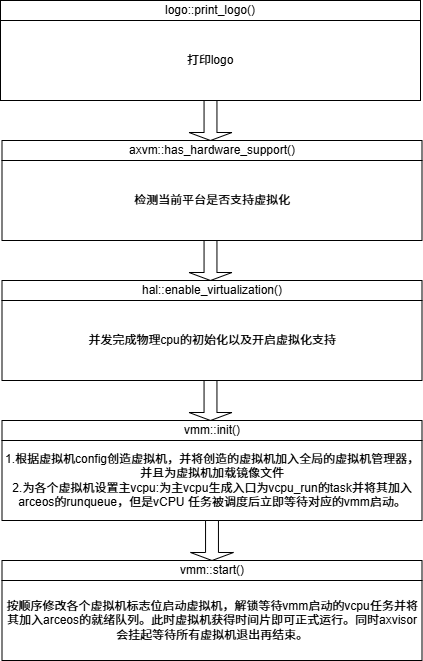

The diagram above was exported from draw.io. Its source (the exported page's mxGraphModel, read from the mxfile embedded in the PNG):
<mxGraphModel dx="1213" dy="828" grid="1" gridSize="10" guides="1" tooltips="1" connect="1" arrows="1" fold="1" page="1" pageScale="1" pageWidth="827" pageHeight="1169" math="0" shadow="0">
  <root>
    <mxCell id="0" />
    <mxCell id="1" parent="0" />
    <mxCell id="HPWrVekSZ3LXEiWSOEV1-1" value="打印logo" style="rounded=0;whiteSpace=wrap;html=1;" vertex="1" parent="1">
      <mxGeometry x="190" y="200" width="420" height="80" as="geometry" />
    </mxCell>
    <mxCell id="HPWrVekSZ3LXEiWSOEV1-2" value="" style="shape=singleArrow;direction=south;whiteSpace=wrap;html=1;" vertex="1" parent="1">
      <mxGeometry x="378.5" y="280" width="43" height="40" as="geometry" />
    </mxCell>
    <mxCell id="HPWrVekSZ3LXEiWSOEV1-3" value="检测当前平台是否支持虚拟化" style="rounded=0;whiteSpace=wrap;html=1;" vertex="1" parent="1">
      <mxGeometry x="191.5" y="340" width="420" height="80" as="geometry" />
    </mxCell>
    <mxCell id="HPWrVekSZ3LXEiWSOEV1-4" value="" style="shape=singleArrow;direction=south;whiteSpace=wrap;html=1;" vertex="1" parent="1">
      <mxGeometry x="378.5" y="420" width="43" height="40" as="geometry" />
    </mxCell>
    <mxCell id="HPWrVekSZ3LXEiWSOEV1-5" value="并发完成物理cpu的初始化以及开启虚拟化支持" style="rounded=0;whiteSpace=wrap;html=1;" vertex="1" parent="1">
      <mxGeometry x="191.5" y="480" width="420" height="80" as="geometry" />
    </mxCell>
    <mxCell id="HPWrVekSZ3LXEiWSOEV1-6" value="" style="shape=singleArrow;direction=south;whiteSpace=wrap;html=1;" vertex="1" parent="1">
      <mxGeometry x="378.5" y="560" width="43" height="40" as="geometry" />
    </mxCell>
    <mxCell id="HPWrVekSZ3LXEiWSOEV1-7" value="1.根据虚拟机config创造虚拟机，并将创造的虚拟机加入全局的虚拟机管理器，并且为虚拟机加载镜像文件&lt;div&gt;2.为各个虚拟机设置主vcpu:为主vcpu生成入口为vcpu_run的task并将其加入arceos的runqueue，但是vCPU 任务被调度后立即等待对应的vmm启动。&lt;/div&gt;" style="rounded=0;whiteSpace=wrap;html=1;" vertex="1" parent="1">
      <mxGeometry x="191.5" y="620" width="420" height="80" as="geometry" />
    </mxCell>
    <mxCell id="HPWrVekSZ3LXEiWSOEV1-9" value="" style="shape=singleArrow;direction=south;whiteSpace=wrap;html=1;" vertex="1" parent="1">
      <mxGeometry x="380" y="700" width="43" height="40" as="geometry" />
    </mxCell>
    <mxCell id="HPWrVekSZ3LXEiWSOEV1-10" value="按顺序修改各个虚拟机标志位启动虚拟机，解锁等待vmm启动的vcpu任务并将其加入arceos的就绪队列。此时虚拟机获得时间片即可正式运行。同时axvisor会挂起等待所有虚拟机退出再结束。" style="rounded=0;whiteSpace=wrap;html=1;" vertex="1" parent="1">
      <mxGeometry x="191.5" y="760" width="420" height="80" as="geometry" />
    </mxCell>
    <mxCell id="HPWrVekSZ3LXEiWSOEV1-14" value="logo::print_logo()" style="rounded=0;whiteSpace=wrap;html=1;" vertex="1" parent="1">
      <mxGeometry x="190" y="180" width="420" height="20" as="geometry" />
    </mxCell>
    <mxCell id="HPWrVekSZ3LXEiWSOEV1-16" value="axvm::has_hardware_support()" style="rounded=0;whiteSpace=wrap;html=1;" vertex="1" parent="1">
      <mxGeometry x="191.5" y="320" width="420" height="20" as="geometry" />
    </mxCell>
    <mxCell id="HPWrVekSZ3LXEiWSOEV1-17" value="hal::enable_virtualization()" style="rounded=0;whiteSpace=wrap;html=1;" vertex="1" parent="1">
      <mxGeometry x="191.5" y="460" width="420" height="20" as="geometry" />
    </mxCell>
    <mxCell id="HPWrVekSZ3LXEiWSOEV1-19" value="vmm::init()" style="rounded=0;whiteSpace=wrap;html=1;" vertex="1" parent="1">
      <mxGeometry x="191.5" y="600" width="420" height="20" as="geometry" />
    </mxCell>
    <mxCell id="HPWrVekSZ3LXEiWSOEV1-20" value="vmm::start()" style="rounded=0;whiteSpace=wrap;html=1;" vertex="1" parent="1">
      <mxGeometry x="191.5" y="740" width="420" height="20" as="geometry" />
    </mxCell>
  </root>
</mxGraphModel>